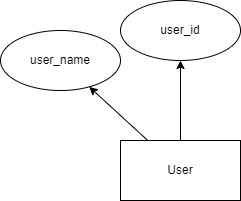

The diagram above was exported from draw.io. Its source (the exported page's mxGraphModel, read from the mxfile embedded in the PNG):
<mxGraphModel dx="600" dy="1541" grid="1" gridSize="10" guides="1" tooltips="1" connect="1" arrows="1" fold="1" page="1" pageScale="1" pageWidth="827" pageHeight="1169" math="0" shadow="0">
  <root>
    <mxCell id="0" />
    <mxCell id="1" parent="0" />
    <mxCell id="629Eiy7G39llTSfhsroA-4" value="" style="edgeStyle=orthogonalEdgeStyle;rounded=0;orthogonalLoop=1;jettySize=auto;html=1;" edge="1" parent="1" source="629Eiy7G39llTSfhsroA-1" target="629Eiy7G39llTSfhsroA-3">
      <mxGeometry relative="1" as="geometry" />
    </mxCell>
    <mxCell id="629Eiy7G39llTSfhsroA-7" value="" style="rounded=0;orthogonalLoop=1;jettySize=auto;html=1;" edge="1" parent="1" source="629Eiy7G39llTSfhsroA-1" target="629Eiy7G39llTSfhsroA-6">
      <mxGeometry relative="1" as="geometry" />
    </mxCell>
    <mxCell id="629Eiy7G39llTSfhsroA-1" value="" style="rounded=0;whiteSpace=wrap;html=1;" vertex="1" parent="1">
      <mxGeometry x="120" y="130" width="120" height="60" as="geometry" />
    </mxCell>
    <mxCell id="629Eiy7G39llTSfhsroA-2" value="User" style="text;html=1;strokeColor=none;fillColor=none;align=center;verticalAlign=middle;whiteSpace=wrap;rounded=0;" vertex="1" parent="1">
      <mxGeometry x="150" y="145" width="60" height="30" as="geometry" />
    </mxCell>
    <mxCell id="629Eiy7G39llTSfhsroA-3" value="" style="ellipse;whiteSpace=wrap;html=1;rounded=0;" vertex="1" parent="1">
      <mxGeometry x="120" y="-10" width="120" height="60" as="geometry" />
    </mxCell>
    <mxCell id="629Eiy7G39llTSfhsroA-5" value="user_id" style="text;html=1;strokeColor=none;fillColor=none;align=center;verticalAlign=middle;whiteSpace=wrap;rounded=0;" vertex="1" parent="1">
      <mxGeometry x="150" y="5" width="60" height="30" as="geometry" />
    </mxCell>
    <mxCell id="629Eiy7G39llTSfhsroA-6" value="" style="ellipse;whiteSpace=wrap;html=1;rounded=0;" vertex="1" parent="1">
      <mxGeometry y="20" width="120" height="60" as="geometry" />
    </mxCell>
    <mxCell id="629Eiy7G39llTSfhsroA-8" value="user_name" style="text;html=1;strokeColor=none;fillColor=none;align=center;verticalAlign=middle;whiteSpace=wrap;rounded=0;" vertex="1" parent="1">
      <mxGeometry x="30" y="35" width="60" height="30" as="geometry" />
    </mxCell>
  </root>
</mxGraphModel>